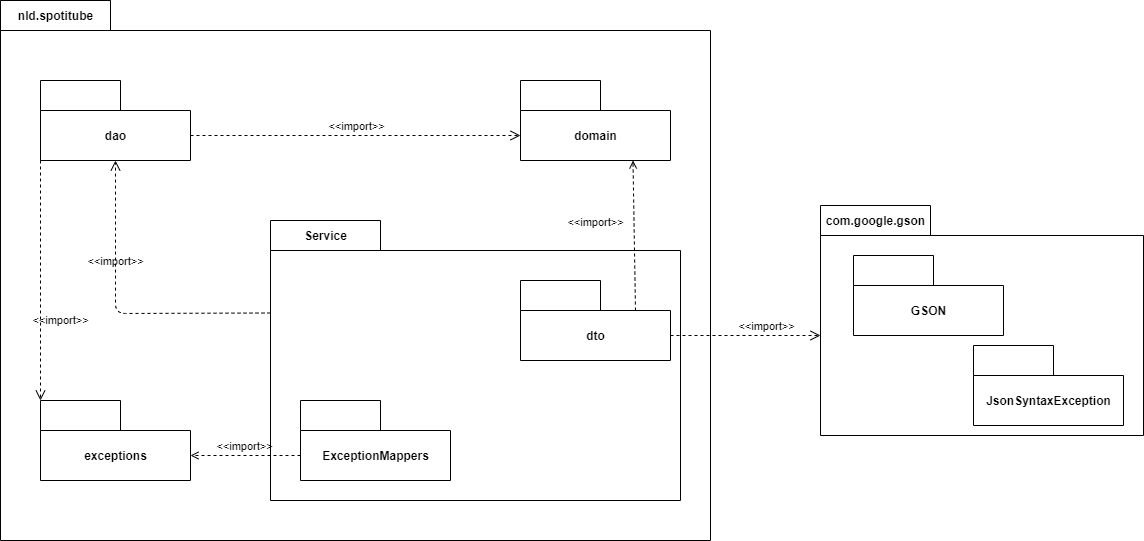

The diagram above was exported from draw.io. Its source (the exported page's mxGraphModel, read from the mxfile embedded in the PNG):
<mxGraphModel dx="2556" dy="1112" grid="1" gridSize="10" guides="1" tooltips="1" connect="1" arrows="1" fold="1" page="1" pageScale="1" pageWidth="827" pageHeight="1169" math="0" shadow="0">
  <root>
    <mxCell id="0" />
    <mxCell id="1" parent="0" />
    <mxCell id="o8WdITiuzt6wI7zFveMG-1" value="nld.spotitube" style="shape=folder;fontStyle=1;tabWidth=110;tabHeight=30;tabPosition=left;html=1;boundedLbl=1;labelInHeader=1;container=1;collapsible=0;recursiveResize=0;" parent="1" vertex="1">
      <mxGeometry x="70" y="20" width="440" height="320" as="geometry" />
    </mxCell>
    <mxCell id="o8WdITiuzt6wI7zFveMG-3" value="dao" style="shape=folder;fontStyle=1;tabWidth=80;tabHeight=30;tabPosition=left;html=1;boundedLbl=1;" parent="o8WdITiuzt6wI7zFveMG-1" vertex="1">
      <mxGeometry x="40" y="80" width="150" height="80" as="geometry" />
    </mxCell>
    <mxCell id="o8WdITiuzt6wI7zFveMG-4" value="domain" style="shape=folder;fontStyle=1;tabWidth=80;tabHeight=30;tabPosition=left;html=1;boundedLbl=1;" parent="o8WdITiuzt6wI7zFveMG-1" vertex="1">
      <mxGeometry x="259" y="80" width="150" height="80" as="geometry" />
    </mxCell>
    <mxCell id="o8WdITiuzt6wI7zFveMG-5" value="exceptions" style="shape=folder;fontStyle=1;tabWidth=80;tabHeight=30;tabPosition=left;html=1;boundedLbl=1;" parent="o8WdITiuzt6wI7zFveMG-1" vertex="1">
      <mxGeometry x="40" y="200" width="150" height="80" as="geometry" />
    </mxCell>
    <mxCell id="o8WdITiuzt6wI7zFveMG-6" value="nld.spotitube" style="shape=folder;fontStyle=1;tabWidth=110;tabHeight=30;tabPosition=left;html=1;boundedLbl=1;labelInHeader=1;container=1;collapsible=0;recursiveResize=0;" parent="1" vertex="1">
      <mxGeometry x="70" y="20" width="710" height="540" as="geometry" />
    </mxCell>
    <mxCell id="o8WdITiuzt6wI7zFveMG-7" value="dao" style="shape=folder;fontStyle=1;tabWidth=80;tabHeight=30;tabPosition=left;html=1;boundedLbl=1;" parent="o8WdITiuzt6wI7zFveMG-6" vertex="1">
      <mxGeometry x="40" y="80" width="150" height="80" as="geometry" />
    </mxCell>
    <mxCell id="o8WdITiuzt6wI7zFveMG-8" value="domain" style="shape=folder;fontStyle=1;tabWidth=80;tabHeight=30;tabPosition=left;html=1;boundedLbl=1;" parent="o8WdITiuzt6wI7zFveMG-6" vertex="1">
      <mxGeometry x="520" y="80" width="150" height="80" as="geometry" />
    </mxCell>
    <mxCell id="o8WdITiuzt6wI7zFveMG-9" value="exceptions" style="shape=folder;fontStyle=1;tabWidth=80;tabHeight=30;tabPosition=left;html=1;boundedLbl=1;" parent="o8WdITiuzt6wI7zFveMG-6" vertex="1">
      <mxGeometry x="40" y="400" width="150" height="80" as="geometry" />
    </mxCell>
    <mxCell id="o8WdITiuzt6wI7zFveMG-22" value="&amp;lt;&amp;lt;import&amp;gt;&amp;gt;" style="endArrow=open;startArrow=none;endFill=0;startFill=0;endSize=8;html=1;verticalAlign=bottom;dashed=1;labelBackgroundColor=none;exitX=0;exitY=0;exitDx=150;exitDy=55;exitPerimeter=0;entryX=0;entryY=0;entryDx=0;entryDy=55;entryPerimeter=0;" parent="o8WdITiuzt6wI7zFveMG-6" source="o8WdITiuzt6wI7zFveMG-7" target="o8WdITiuzt6wI7zFveMG-8" edge="1">
      <mxGeometry width="160" relative="1" as="geometry">
        <mxPoint x="260" y="270" as="sourcePoint" />
        <mxPoint x="420" y="270" as="targetPoint" />
      </mxGeometry>
    </mxCell>
    <mxCell id="o8WdITiuzt6wI7zFveMG-23" value="&amp;lt;&amp;lt;import&amp;gt;&amp;gt;" style="endArrow=open;startArrow=none;endFill=0;startFill=0;endSize=8;html=1;verticalAlign=bottom;dashed=1;labelBackgroundColor=none;exitX=0;exitY=0;exitDx=0;exitDy=80;exitPerimeter=0;entryX=0;entryY=0;entryDx=0;entryDy=0;entryPerimeter=0;" parent="o8WdITiuzt6wI7zFveMG-6" source="o8WdITiuzt6wI7zFveMG-7" target="o8WdITiuzt6wI7zFveMG-9" edge="1">
      <mxGeometry x="0.4167" y="20" width="160" relative="1" as="geometry">
        <mxPoint x="260" y="270" as="sourcePoint" />
        <mxPoint x="420" y="270" as="targetPoint" />
        <mxPoint y="-1" as="offset" />
      </mxGeometry>
    </mxCell>
    <mxCell id="o8WdITiuzt6wI7zFveMG-11" value="Service" style="shape=folder;fontStyle=1;tabWidth=110;tabHeight=30;tabPosition=left;html=1;boundedLbl=1;labelInHeader=1;container=1;collapsible=0;recursiveResize=0;" parent="1" vertex="1">
      <mxGeometry x="340" y="240" width="410" height="280" as="geometry" />
    </mxCell>
    <mxCell id="o8WdITiuzt6wI7zFveMG-13" value="dto" style="shape=folder;fontStyle=1;tabWidth=80;tabHeight=30;tabPosition=left;html=1;boundedLbl=1;" parent="o8WdITiuzt6wI7zFveMG-11" vertex="1">
      <mxGeometry x="250" y="60" width="150" height="80" as="geometry" />
    </mxCell>
    <mxCell id="o8WdITiuzt6wI7zFveMG-14" value="ExceptionMappers" style="shape=folder;fontStyle=1;tabWidth=80;tabHeight=30;tabPosition=left;html=1;boundedLbl=1;" parent="o8WdITiuzt6wI7zFveMG-11" vertex="1">
      <mxGeometry x="30" y="180" width="150" height="80" as="geometry" />
    </mxCell>
    <mxCell id="o8WdITiuzt6wI7zFveMG-24" value="&amp;lt;&amp;lt;import&amp;gt;&amp;gt;" style="endArrow=open;html=1;rounded=0;align=center;verticalAlign=bottom;dashed=1;endFill=0;labelBackgroundColor=none;exitX=0;exitY=0;exitDx=115;exitDy=30;exitPerimeter=0;entryX=0.75;entryY=1;entryDx=0;entryDy=0;entryPerimeter=0;" parent="1" source="o8WdITiuzt6wI7zFveMG-13" target="o8WdITiuzt6wI7zFveMG-8" edge="1">
      <mxGeometry x="0.0753" y="39" relative="1" as="geometry">
        <mxPoint x="330" y="290" as="sourcePoint" />
        <mxPoint x="490" y="290" as="targetPoint" />
        <mxPoint as="offset" />
      </mxGeometry>
    </mxCell>
    <mxCell id="o8WdITiuzt6wI7zFveMG-26" value="&amp;lt;&amp;lt;import&amp;gt;&amp;gt;" style="endArrow=open;startArrow=none;endFill=0;startFill=0;endSize=8;html=1;verticalAlign=bottom;dashed=1;labelBackgroundColor=none;entryX=0.5;entryY=1;entryDx=0;entryDy=0;entryPerimeter=0;exitX=0;exitY=0;exitDx=0;exitDy=92.5;exitPerimeter=0;" parent="1" source="o8WdITiuzt6wI7zFveMG-11" target="o8WdITiuzt6wI7zFveMG-7" edge="1">
      <mxGeometry x="0.2857" width="160" relative="1" as="geometry">
        <mxPoint x="340" y="355" as="sourcePoint" />
        <mxPoint x="490" y="290" as="targetPoint" />
        <Array as="points">
          <mxPoint x="185" y="333" />
        </Array>
        <mxPoint as="offset" />
      </mxGeometry>
    </mxCell>
    <mxCell id="o8WdITiuzt6wI7zFveMG-27" value="&amp;lt;&amp;lt;import&amp;gt;&amp;gt;" style="endArrow=open;html=1;rounded=0;align=center;verticalAlign=bottom;dashed=1;endFill=0;labelBackgroundColor=none;exitX=0;exitY=0;exitDx=0;exitDy=55;exitPerimeter=0;entryX=0;entryY=0;entryDx=150;entryDy=55;entryPerimeter=0;" parent="1" source="o8WdITiuzt6wI7zFveMG-14" target="o8WdITiuzt6wI7zFveMG-9" edge="1">
      <mxGeometry relative="1" as="geometry">
        <mxPoint x="330" y="300" as="sourcePoint" />
        <mxPoint x="490" y="300" as="targetPoint" />
      </mxGeometry>
    </mxCell>
    <mxCell id="3fJktFwWIOG-GAYQHKKi-2" value="com.google.gson" style="shape=folder;fontStyle=1;tabWidth=110;tabHeight=30;tabPosition=left;html=1;boundedLbl=1;labelInHeader=1;container=1;collapsible=0;recursiveResize=0;" vertex="1" parent="1">
      <mxGeometry x="890" y="225" width="323" height="230" as="geometry" />
    </mxCell>
    <mxCell id="3fJktFwWIOG-GAYQHKKi-9" value="GSON" style="shape=folder;fontStyle=1;tabWidth=80;tabHeight=30;tabPosition=left;html=1;boundedLbl=1;" vertex="1" parent="3fJktFwWIOG-GAYQHKKi-2">
      <mxGeometry x="33" y="50" width="150" height="80" as="geometry" />
    </mxCell>
    <mxCell id="3fJktFwWIOG-GAYQHKKi-11" value="JsonSyntaxException" style="shape=folder;fontStyle=1;tabWidth=80;tabHeight=30;tabPosition=left;html=1;boundedLbl=1;" vertex="1" parent="3fJktFwWIOG-GAYQHKKi-2">
      <mxGeometry x="153" y="140" width="150" height="80" as="geometry" />
    </mxCell>
    <mxCell id="3fJktFwWIOG-GAYQHKKi-12" value="&amp;lt;&amp;lt;import&amp;gt;&amp;gt;" style="endArrow=open;startArrow=none;endFill=0;startFill=0;endSize=8;html=1;verticalAlign=bottom;dashed=1;labelBackgroundColor=none;entryX=0;entryY=0;entryDx=0;entryDy=130;entryPerimeter=0;exitX=0;exitY=0;exitDx=150;exitDy=55;exitPerimeter=0;" edge="1" parent="1" source="o8WdITiuzt6wI7zFveMG-13" target="3fJktFwWIOG-GAYQHKKi-2">
      <mxGeometry x="0.2857" width="160" relative="1" as="geometry">
        <mxPoint x="350" y="342.5" as="sourcePoint" />
        <mxPoint x="194.99999999999977" y="190" as="targetPoint" />
        <Array as="points" />
        <mxPoint as="offset" />
      </mxGeometry>
    </mxCell>
  </root>
</mxGraphModel>